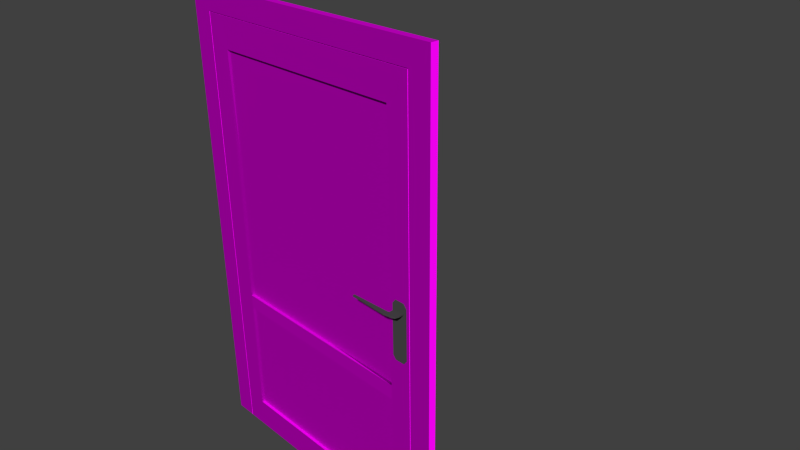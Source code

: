 # Source: decoration_door_wood_2.blend  (saved by Blender 2.70.0; exported with 4.5.12 LTS)
import bpy
from mathutils import Matrix  # noqa: F401  (used for matrix-valued properties, if any)

bpy.ops.wm.read_factory_settings(use_empty=True)
scene = bpy.context.scene
scene.name = 'Scene'

# ---- collections
col_collection_1 = bpy.data.collections.new('Collection 1'); scene.collection.children.link(col_collection_1)

# ---- images (referenced by path relative to the original .blend; pixels are not part of the script)
import os
ASSET_DIR = os.environ.get("B2B_ASSET_DIR", "")  # directory of the original .blend (textures are referenced by path, not embedded)
HERE = os.path.dirname(os.path.abspath(__file__))  # packed textures are extracted next to this script under _unpacked/

def load_image(name, relpath, width, height, colorspace="sRGB"):
    """Load a texture the original file referenced (path relative to the .blend, or extracted next to this script)."""
    p = next((c for c in (os.path.join(HERE, relpath), os.path.join(ASSET_DIR, relpath)) if relpath and os.path.exists(c)), "")
    if p:
        img = bpy.data.images.load(p, check_existing=True)
        img.name = name
    else:  # same state as the original file: an image datablock whose file is absent (Cycles renders it pink)
        img = bpy.data.images.new(name, width, height)
        img.source = "FILE"
        img.filepath = "//" + (relpath or name)
    img.colorspace_settings.name = colorspace
    return img
img_decoration_door_wood_2_frame_normal_jpg = load_image('decoration_door_wood_2_frame_normal.jpg', 'Texturen/decoration_door_wood_2_frame_normal.jpg', 1024, 1024, 'sRGB')
img_decoration_door_wood_2_frame_diffuse_jpg = load_image('decoration_door_wood_2_frame_diffuse.jpg', 'Texturen/decoration_door_wood_2_frame_diffuse.jpg', 1024, 1024, 'sRGB')
img_decoration_door_wood_2_door_diffuse_jpg = load_image('decoration_door_wood_2_door_diffuse.jpg', 'Texturen/decoration_door_wood_2_door_diffuse.jpg', 1024, 1024, 'sRGB')
img_decoration_door_wood_2_door_normal_jpg = load_image('decoration_door_wood_2_door_normal.jpg', 'Texturen/decoration_door_wood_2_door_normal.jpg', 1024, 1024, 'sRGB')

# ---- materials (node trees are filled in below, after node groups)
mat_decoration_door_wood_2_frame = bpy.data.materials.new('decoration_door_wood_2_frame')
mat_decoration_door_wood_2_frame.alpha_threshold = 0.0
mat_decoration_door_wood_2_frame.roughness = 0.5
mat_decoration_door_wood_2_frame.line_color = (0.0, 0.0, 0.0, 1.0)
mat_decoration_door_wood_2_handle = bpy.data.materials.new('decoration_door_wood_2_handle')
mat_decoration_door_wood_2_handle.alpha_threshold = 0.0
mat_decoration_door_wood_2_handle.roughness = 0.5
mat_decoration_door_wood_2_handle.line_color = (0.0, 0.0, 0.0, 1.0)
mat_decoration_door_wood_2_door = bpy.data.materials.new('decoration_door_wood_2_door')
mat_decoration_door_wood_2_door.alpha_threshold = 0.0
mat_decoration_door_wood_2_door.roughness = 0.5
mat_decoration_door_wood_2_door.line_color = (0.0, 0.0, 0.0, 1.0)

# ---- material node trees
mat_decoration_door_wood_2_frame.use_nodes = True; mat_decoration_door_wood_2_frame.node_tree.nodes.clear()
_N = mat_decoration_door_wood_2_frame.node_tree.nodes; _L = mat_decoration_door_wood_2_frame.node_tree.links
n0 = _N.new('ShaderNodeOutputMaterial'); n0.name = 'Material Output'; n0.location = (300, 300)
n1 = _N.new('ShaderNodeBsdfDiffuse'); n1.name = 'Diffuse BSDF'; n1.location = (10, 300)
n2 = _N.new('ShaderNodeNormalMap'); n2.name = 'Normal Map'; n2.location = (-240, 128)
n3 = _N.new('ShaderNodeTexImage'); n3.name = 'Image Texture.001'; n3.location = (-538, 143)
n3.width = 140
n3.image = img_decoration_door_wood_2_frame_normal_jpg
n4 = _N.new('ShaderNodeTexCoord'); n4.name = 'Texture Coordinate'; n4.location = (-816, 278)
n5 = _N.new('ShaderNodeTexImage'); n5.name = 'Image Texture'; n5.location = (-537, 371)
n5.width = 140
n5.image = img_decoration_door_wood_2_frame_diffuse_jpg
_L.new(n1.outputs[0], n0.inputs[0])
_L.new(n4.outputs[2], n5.inputs[0])
_L.new(n4.outputs[2], n3.inputs[0])
_L.new(n3.outputs[0], n2.inputs[1])
_L.new(n5.outputs[0], n1.inputs[0])
_L.new(n2.outputs[0], n1.inputs[2])
n0.is_active_output = True
mat_decoration_door_wood_2_handle.use_nodes = True; mat_decoration_door_wood_2_handle.node_tree.nodes.clear()
_N = mat_decoration_door_wood_2_handle.node_tree.nodes; _L = mat_decoration_door_wood_2_handle.node_tree.links
n0 = _N.new('ShaderNodeOutputMaterial'); n0.name = 'Material Output'; n0.location = (300, 300)
n1 = _N.new('ShaderNodeBsdfDiffuse'); n1.name = 'Diffuse BSDF'; n1.location = (10, 300)
n1.inputs[0].default_value = (0.06482, 0.06482, 0.06482, 1.0)
_L.new(n1.outputs[0], n0.inputs[0])
n0.is_active_output = True
mat_decoration_door_wood_2_door.use_nodes = True; mat_decoration_door_wood_2_door.node_tree.nodes.clear()
_N = mat_decoration_door_wood_2_door.node_tree.nodes; _L = mat_decoration_door_wood_2_door.node_tree.links
n0 = _N.new('ShaderNodeOutputMaterial'); n0.name = 'Material Output'; n0.location = (300, 300)
n1 = _N.new('ShaderNodeBsdfDiffuse'); n1.name = 'Diffuse BSDF'; n1.location = (10, 300)
n2 = _N.new('ShaderNodeTexCoord'); n2.name = 'Texture Coordinate'; n2.location = (-639, 299)
n3 = _N.new('ShaderNodeTexImage'); n3.name = 'Image Texture'; n3.location = (-404, 380)
n3.width = 140
n3.image = img_decoration_door_wood_2_door_diffuse_jpg
n4 = _N.new('ShaderNodeNormalMap'); n4.name = 'Normal Map'; n4.location = (-188, 144)
n5 = _N.new('ShaderNodeTexImage'); n5.name = 'Image Texture.001'; n5.location = (-400, 139)
n5.width = 140
n5.image = img_decoration_door_wood_2_door_normal_jpg
_L.new(n1.outputs[0], n0.inputs[0])
_L.new(n2.outputs[2], n3.inputs[0])
_L.new(n2.outputs[2], n5.inputs[0])
_L.new(n3.outputs[0], n1.inputs[0])
_L.new(n5.outputs[0], n4.inputs[1])
_L.new(n4.outputs[0], n1.inputs[2])
n0.is_active_output = True

# ---- world
world_world = bpy.data.worlds.new('World'); scene.world = world_world
world_world.color = (0.05088, 0.05088, 0.05088)
world_world.use_sun_shadow = False
world_world.sun_shadow_jitter_overblur = 0.0
world_world.cycles.sampling_method = 'MANUAL'
world_world.cycles.sample_map_resolution = 256

# ---- cameras
cam_camera = bpy.data.cameras.new('Camera')
cam_camera.clip_end = 100.0
cam_camera.lens = 35.0
cam_camera.sensor_width = 32.0
cam_camera.sensor_height = 18.0
cam_camera.ortho_scale = 7.314
cam_camera.dof.focus_distance = 0.0

# ---- meshes
me_cube_003 = bpy.data.meshes.new('Cube.003')
me_cube_003.from_pydata([(-1.71, -1.0, -3.0), (-1.71, -0.9, -3.0), (1.71, -0.9, -3.0), (1.71, -1.0, -3.0), (-1.71, -1.0, 3.01), (-1.71, -0.9, 3.01), (1.71, -0.9, 3.01), (1.71, -1.0, 3.01), (2.01, -0.9, -3.0), (2.01, -1.0, -3.0), (2.01, -0.9, 3.01), (2.01, -1.0, 3.01), (-2.01, -1.0, -3.0), (-1.71, -1.0, 3.31), (-1.71, -0.9, 3.31), (1.71, -0.9, 3.31), (1.71, -1.0, 3.31), (2.01, -0.9, 3.31), (2.01, -1.0, 3.31), (-2.01, -1.0, 3.01), (-2.01, -0.9, 3.01), (-2.01, -1.0, 3.31), (-2.01, -0.9, 3.31), (-2.01, -0.9, -3.0)], [], [(4, 0, 1, 5), (6, 15, 17, 10), (3, 9, 11, 7), (10, 11, 9, 8), (6, 10, 8, 2), (16, 18, 17, 15), (16, 15, 14, 13), (11, 18, 16, 7), (7, 16, 13, 4), (10, 17, 18, 11), (5, 14, 15, 6), (5, 20, 22, 14), (19, 21, 22, 20), (13, 21, 19, 4), (14, 22, 21, 13), (0, 4, 19, 12), (5, 1, 23, 20), (20, 23, 12, 19), (4, 5, 6, 7), (2, 3, 7, 6)])
_uv = me_cube_003.uv_layers.new(name='UVMap')
_uv.uv.foreach_set('vector', [1.066, 0.7531, 1.066, 1.349, 1.055, 1.349, 1.056, 0.7531, 0.0384, 0.9569, 0.03839, 0.9937, 0.001557, 0.9937, 0.001569, 0.9569, 0.9524, 0.2191, 0.9892, 0.2191, 0.9892, 0.9569, 0.9524, 0.9569, 1.043, 0.8764, 1.054, 0.8764, 1.055, 1.471, 1.045, 1.471, 0.0384, 0.9569, 0.001569, 0.9569, 0.001886, 0.2191, 0.03872, 0.2191, 1.054, 0.8142, 1.054, 0.8453, 1.043, 0.8453, 1.043, 0.8142, 1.054, 0.8142, 1.043, 0.8142, 1.043, 0.4596, 1.054, 0.4596, 0.9892, 0.9569, 0.9892, 0.9937, 0.9524, 0.9937, 0.9524, 0.9569, 0.9524, 0.9569, 0.9524, 0.9937, 0.5325, 0.9937, 0.5325, 0.9569, 1.043, 0.8764, 1.043, 0.8453, 1.054, 0.8453, 1.054, 0.8764, 0.4582, 0.957, 0.4582, 0.9939, 0.03839, 0.9937, 0.0384, 0.9569, 0.4582, 0.957, 0.4951, 0.957, 0.4951, 0.9939, 0.4582, 0.9939, 1.054, 0.3974, 1.054, 0.4285, 1.044, 0.4285, 1.044, 0.3974, 0.5325, 0.9937, 0.4957, 0.9937, 0.4957, 0.9569, 0.5325, 0.9569, 1.043, 0.4596, 1.044, 0.4285, 1.054, 0.4285, 1.054, 0.4596, 0.5324, 0.2191, 0.5325, 0.9569, 0.4957, 0.9569, 0.4956, 0.2191, 0.4582, 0.957, 0.4584, 0.2193, 0.4953, 0.2193, 0.4951, 0.957, 1.044, 0.3974, 1.045, -0.1964, 1.055, -0.1964, 1.054, 0.3974, 1.066, 0.7531, 1.056, 0.7531, 1.056, 0.3978, 1.066, 0.3978, 1.055, -0.1964, 1.066, -0.1964, 1.066, 0.3978, 1.056, 0.3978])
me_cube_003.materials.append(mat_decoration_door_wood_2_frame)
me_cube_003.use_remesh_preserve_volume = False
me_cube_003.use_remesh_preserve_attributes = False
me_cube_003.use_mirror_vertex_groups = False
me_cube_003.update()
me_cube_001 = bpy.data.meshes.new('Cube.001')
me_cube_001.from_pydata([(3.069, -0.06989, -2.347), (3.069, -0.009467, -2.347), (3.202, -0.009467, -2.347), (3.202, -0.06989, -2.347), (3.069, -0.06989, -2.333), (3.069, -0.009467, -2.333), (3.202, -0.009467, -2.333), (3.202, -0.06989, -2.333), (3.07, -0.08981, -2.347), (3.189, -0.1198, -2.347), (3.07, -0.08981, -2.333), (3.189, -0.1198, -2.333), (3.056, -0.09608, -2.347), (3.148, -0.137, -2.347), (3.056, -0.09608, -2.333), (3.148, -0.137, -2.333), (3.045, -0.1566, -2.347), (3.045, -0.1566, -2.333), (2.548, -0.1168, -2.347), (2.545, -0.1395, -2.347), (2.548, -0.1168, -2.333), (2.545, -0.1395, -2.333), (3.035, -0.01008, -2.803), (3.074, -0.01008, -2.842), (3.074, -7.832e-05, -2.842), (3.035, -7.832e-05, -2.803), (3.235, -7.832e-05, -2.803), (3.196, -7.832e-05, -2.842), (3.196, -0.01008, -2.842), (3.235, -0.01008, -2.803), (3.074, -0.01008, -2.242), (3.035, -0.01008, -2.282), (3.035, -7.832e-05, -2.282), (3.074, -7.832e-05, -2.242), (3.196, -7.832e-05, -2.242), (3.235, -7.832e-05, -2.282), (3.235, -0.01008, -2.282), (3.196, -0.01008, -2.242)], [], [(4, 5, 1, 0), (6, 7, 3, 2), (0, 3, 9, 8), (0, 1, 2, 3), (7, 6, 5, 4), (8, 9, 13, 12), (7, 4, 10, 11), (3, 7, 11, 9), (4, 0, 8, 10), (14, 12, 18, 20), (11, 10, 14, 15), (9, 11, 15, 13), (10, 8, 12, 14), (17, 14, 20, 21), (13, 15, 17, 16), (12, 13, 16), (21, 20, 18, 19), (16, 17, 21, 19), (15, 14, 17), (12, 16, 19, 18), (23, 24, 27, 28), (35, 36, 29, 26), (37, 34, 33, 30), (36, 37, 30, 31, 22, 23, 28, 29), (30, 33, 32, 31), (24, 23, 22, 25), (34, 37, 36, 35), (28, 27, 26, 29), (31, 32, 25, 22)])
_uv = me_cube_001.uv_layers.new(name='UVMap')
_uv.uv.foreach_set('vector', [0.582, 0.1587, 0.5827, 0.1661, 0.5826, 0.1556, 0.582, 0.1585, 0.5902, 0.1661, 0.5872, 0.1597, 0.5869, 0.1592, 0.5884, 0.1556, 0.582, 0.1585, 0.5869, 0.1592, 0.5859, 0.1599, 0.5808, 0.1546, 0.582, 0.1585, 0.5826, 0.1556, 0.5884, 0.1556, 0.5869, 0.1592, 0.5872, 0.1597, 0.5902, 0.1661, 0.5827, 0.1661, 0.582, 0.1587, 0.5808, 0.1546, 0.5859, 0.1599, 0.5843, 0.16, 0.5799, 0.1429, 0.5872, 0.1597, 0.582, 0.1587, 0.5807, 0.1593, 0.586, 0.1585, 0.5869, 0.1592, 0.5872, 0.1597, 0.586, 0.1585, 0.5859, 0.1599, 0.582, 0.1587, 0.582, 0.1585, 0.5808, 0.1546, 0.5807, 0.1593, 0.5792, 0.1683, 0.5799, 0.1429, 0.4129, 0.004457, 0.4125, 0.006484, 0.586, 0.1585, 0.5807, 0.1593, 0.5792, 0.1683, 0.5844, 0.1575, 0.5859, 0.1599, 0.586, 0.1585, 0.5844, 0.1575, 0.5843, 0.16, 0.5807, 0.1593, 0.5808, 0.1546, 0.5799, 0.1429, 0.5792, 0.1683, 0.5773, 0.1413, 0.5792, 0.1683, 0.4125, 0.006484, 0.4098, 7.011e-05, 0.5843, 0.16, 0.5844, 0.1575, 0.5773, 0.1413, 0.5766, 0.1649, 0.5799, 0.1429, 0.5843, 0.16, 0.5766, 0.1649, 0.4098, 7.011e-05, 0.4125, 0.006484, 0.4129, 0.004457, 0.4108, 0.009388, 0.5766, 0.1649, 0.5773, 0.1413, 0.4098, 7.011e-05, 0.4108, 0.009388, 0.5844, 0.1575, 0.5792, 0.1683, 0.5773, 0.1413, 0.5799, 0.1429, 0.5766, 0.1649, 0.4108, 0.009388, 0.4129, 0.004457, 0.4554, 0.5789, 0.4547, 0.5771, 0.4746, 0.5779, 0.4736, 0.5795, 0.4806, 0.6624, 0.479, 0.6616, 0.4789, 0.5861, 0.4806, 0.5855, 0.473, 0.6675, 0.4736, 0.6693, 0.4535, 0.6676, 0.4544, 0.666, 0.479, 0.6616, 0.473, 0.6675, 0.4544, 0.666, 0.4483, 0.6601, 0.4494, 0.5849, 0.4554, 0.5789, 0.4736, 0.5795, 0.4789, 0.5861, 0.4544, 0.666, 0.4535, 0.6676, 0.4466, 0.6607, 0.4483, 0.6601, 0.4547, 0.5771, 0.4554, 0.5789, 0.4494, 0.5849, 0.4478, 0.5841, 0.4736, 0.6693, 0.473, 0.6675, 0.479, 0.6616, 0.4806, 0.6624, 0.4736, 0.5795, 0.4746, 0.5779, 0.4806, 0.5855, 0.4789, 0.5861, 0.4483, 0.6601, 0.4466, 0.6607, 0.4478, 0.5841, 0.4494, 0.5849])
me_cube_001.materials.append(mat_decoration_door_wood_2_handle)
me_cube_001.use_remesh_preserve_volume = False
me_cube_001.use_remesh_preserve_attributes = False
me_cube_001.use_mirror_vertex_groups = False
me_cube_001.update()
me_cube = bpy.data.meshes.new('Cube')
me_cube.from_pydata([(0.2002, 0.03973, -6.11), (3.2, 0.03973, -6.11), (0.2002, 0.03973, -0.5099), (3.2, 0.03973, -0.5099), (3.2, 0.05973, -6.11), (0.2002, 0.05973, -6.11), (3.2, 0.05973, -0.5099), (0.2002, 0.05973, -0.5099), (3.1, 0.09973, -0.7099), (3.1, -0.0002691, -0.7099), (3.2, 0.09973, -0.3099), (3.2, -0.0002697, -0.3099), (3.4, 0.09973, -0.5099), (3.4, -0.0002697, -0.5099), (3.4, 0.09973, -0.3099), (3.4, -0.0002703, -0.3099), (3.1, 0.09973, -4.11), (3.1, -0.0002691, -4.11), (3.4, 0.09973, -4.11), (3.4, -0.0002697, -4.11), (3.1, 0.09973, -4.31), (3.1, -0.0002691, -4.31), (3.4, 0.09973, -4.31), (3.4, -0.0002697, -4.31), (3.1, 0.09973, -5.91), (3.1, -0.0002691, -5.91), (3.4, 0.09973, -6.11), (3.4, -0.0002697, -6.11), (3.2, 0.09973, -6.31), (3.2, -0.0002691, -6.31), (3.4, 0.09973, -6.31), (3.4, -0.0002697, -6.31), (0.3002, 0.09973, -0.7099), (0.3002, -0.0002691, -0.7099), (0.2002, 0.09973, -0.3099), (0.2002, -0.0002697, -0.3099), (0.000217, 0.09973, -0.5099), (0.000217, -0.0002697, -0.5099), (0.0002165, 0.09973, -0.3099), (0.0002177, -0.0002703, -0.3099), (0.000217, 0.09973, -4.11), (0.000217, -0.0002697, -4.11), (0.3002, -0.0002691, -4.31), (0.000217, 0.09973, -4.31), (0.000217, -0.0002697, -4.31), (0.3002, 0.09973, -4.11), (0.3002, -0.0002691, -4.11), (0.3002, 0.09973, -4.31), (0.000217, 0.09973, -6.11), (0.000217, -0.0002697, -6.11), (0.2002, 0.09973, -6.31), (0.000217, 0.09973, -6.31), (0.000217, -0.0002697, -6.31), (0.3002, 0.09973, -5.91), (0.3002, -0.0002691, -5.91), (0.2002, -0.0002691, -6.31)], [], [(0, 1, 3, 2), (4, 5, 7, 6), (10, 11, 15, 14), (12, 14, 15, 13), (11, 9, 13, 15), (8, 10, 14, 12), (8, 12, 18, 16), (16, 18, 22, 20), (13, 9, 17, 19), (12, 13, 19, 18), (9, 8, 16, 17), (20, 22, 26, 24), (19, 17, 21, 23), (18, 19, 23, 22), (16, 20, 47, 45), (17, 16, 45, 46), (24, 26, 30, 28), (23, 21, 25, 27), (22, 23, 27, 26), (21, 20, 24, 25), (29, 28, 30, 31), (27, 25, 29, 31), (26, 27, 31, 30), (29, 25, 54, 55), (25, 24, 53, 54), (34, 38, 39, 35), (36, 37, 39, 38), (35, 39, 37, 33), (32, 36, 38, 34), (36, 40, 41, 37), (40, 43, 44, 41), (43, 48, 49, 44), (48, 51, 52, 49), (8, 9, 33, 32), (10, 34, 35, 11), (9, 11, 35, 33), (10, 8, 32, 34), (21, 17, 46, 42), (20, 21, 42, 47), (24, 28, 50, 53), (28, 29, 55, 50), (32, 45, 40, 36), (45, 47, 43, 40), (37, 41, 46, 33), (33, 46, 45, 32), (47, 53, 48, 43), (41, 44, 42, 46), (53, 50, 51, 48), (44, 49, 54, 42), (42, 54, 53, 47), (55, 52, 51, 50), (49, 52, 55, 54)])
_uv = me_cube.uv_layers.new(name='UVMap')
_uv.uv.foreach_set('vector', [1.032, 0.07224, 1.499, 0.07224, 1.499, 0.9435, 1.032, 0.9435, 1.032, 0.07294, 1.498, 0.07294, 1.498, 0.9442, 1.032, 0.9442, 1.439, 1.868, 1.454, 1.868, 1.454, 1.898, 1.439, 1.898, 1.439, 1.928, 1.439, 1.898, 1.454, 1.898, 1.454, 1.928, 0.9672, 1.0, 0.9525, 0.942, 0.9964, 0.9712, 0.9964, 1.0, 0.04638, 0.942, 0.03177, 1.0, 0.002564, 1.0, 0.002564, 0.9712, 0.04638, 0.942, 0.002564, 0.9712, 0.002563, 0.4454, 0.04638, 0.4454, 0.04638, 0.4454, 0.002563, 0.4454, 0.002563, 0.4162, 0.04638, 0.4162, 0.9964, 0.9712, 0.9525, 0.942, 0.9525, 0.4454, 0.9964, 0.4454, 1.439, 1.928, 1.454, 1.928, 1.455, 2.46, 1.44, 2.46, 0.1061, 1.006, 0.09892, 1.002, 0.3072, 1.004, 0.2824, 1.011, 0.04638, 0.4162, 0.002563, 0.4162, 0.002564, 0.1533, 0.04638, 0.1826, 0.9964, 0.4454, 0.9525, 0.4454, 0.9525, 0.4162, 0.9964, 0.4162, 1.44, 2.46, 1.455, 2.46, 1.455, 2.489, 1.44, 2.489, 0.3072, 1.004, 0.3722, 1.001, 0.2768, 1.417, 0.2122, 1.41, 0.2824, 1.011, 0.3072, 1.004, 0.2122, 1.41, 0.1873, 1.404, 0.04638, 0.1826, 0.002564, 0.1533, 0.002564, 0.1241, 0.03177, 0.1241, 0.9964, 0.4162, 0.9525, 0.4162, 0.9525, 0.1826, 0.9964, 0.1533, 1.44, 2.489, 1.455, 2.489, 1.456, 2.755, 1.441, 2.755, 0.3971, 1.012, 0.3722, 1.001, 0.7834, 1.001, 0.7765, 1.012, 1.456, 0.01109, 1.441, 0.01105, 1.441, -0.01924, 1.456, -0.0192, 0.9964, 0.1533, 0.9525, 0.1826, 0.9672, 0.1241, 0.9964, 0.1241, 1.441, 2.755, 1.456, 2.755, 1.456, 2.785, 1.441, 2.785, 0.9672, 0.1241, 0.9525, 0.1826, 0.5436, 0.1826, 0.529, 0.1241, 0.7765, 1.012, 0.7834, 1.001, 0.6865, 1.427, 0.6798, 1.413, 1.439, 1.423, 1.439, 1.394, 1.454, 1.394, 1.454, 1.423, 1.439, 1.364, 1.454, 1.364, 1.454, 1.394, 1.439, 1.394, 0.529, 1.0, 0.4998, 1.0, 0.4998, 0.9712, 0.5436, 0.942, 0.4553, 0.942, 0.4991, 0.9712, 0.4991, 1.0, 0.4699, 1.0, 1.439, 1.364, 1.439, 0.8263, 1.454, 0.8264, 1.454, 1.364, 1.439, 0.8263, 1.439, 0.7964, 1.454, 0.7964, 1.454, 0.8264, 1.439, 0.7964, 1.439, 0.5257, 1.454, 0.5258, 1.454, 0.7964, 1.439, 0.5257, 1.439, 0.4956, 1.454, 0.4956, 1.454, 0.5258, 0.09892, 1.002, 0.1061, 1.006, 0.009684, 1.404, 0.002563, 1.405, 1.439, 1.868, 1.439, 1.423, 1.454, 1.423, 1.454, 1.868, 0.9525, 0.942, 0.9672, 1.0, 0.529, 1.0, 0.5436, 0.942, 0.03177, 1.0, 0.04638, 0.942, 0.4553, 0.942, 0.4699, 1.0, 0.3971, 1.012, 0.2824, 1.011, 0.1873, 1.404, 0.3013, 1.405, 0.3722, 1.001, 0.3971, 1.012, 0.3013, 1.405, 0.2768, 1.417, 0.04638, 0.1826, 0.03177, 0.1241, 0.4699, 0.1241, 0.4553, 0.1826, 1.441, 0.01105, 1.456, 0.01109, 1.455, 0.4654, 1.439, 0.4654, 0.4553, 0.942, 0.4553, 0.4454, 0.4991, 0.4454, 0.4991, 0.9712, 0.4553, 0.4454, 0.4553, 0.4162, 0.4991, 0.4162, 0.4991, 0.4454, 0.4998, 0.9712, 0.4998, 0.4454, 0.5436, 0.4454, 0.5436, 0.942, 0.009684, 1.404, 0.1873, 1.404, 0.2122, 1.41, 0.002563, 1.405, 0.4553, 0.4162, 0.4553, 0.1826, 0.4991, 0.1533, 0.4991, 0.4162, 0.4998, 0.4454, 0.4998, 0.4162, 0.5436, 0.4162, 0.5436, 0.4454, 0.4553, 0.1826, 0.4699, 0.1241, 0.4991, 0.1241, 0.4991, 0.1533, 0.4998, 0.4162, 0.4998, 0.1533, 0.5436, 0.1826, 0.5436, 0.4162, 0.3013, 1.405, 0.6798, 1.413, 0.6865, 1.427, 0.2768, 1.417, 1.455, 0.4654, 1.454, 0.4956, 1.439, 0.4956, 1.439, 0.4654, 0.4998, 0.1533, 0.4998, 0.1241, 0.529, 0.1241, 0.5436, 0.1826])
me_cube.materials.append(mat_decoration_door_wood_2_door)
me_cube.use_remesh_preserve_volume = False
me_cube.use_remesh_preserve_attributes = False
me_cube.use_mirror_vertex_groups = False
me_cube.update()

# ---- objects
ob_cube_002 = bpy.data.objects.new('Cube.002', me_cube_003)
ob_cube_001 = bpy.data.objects.new('Cube.001', me_cube_001)
ob_cube = bpy.data.objects.new('Cube', me_cube)
ob_camera = bpy.data.objects.new('Camera', cam_camera)

# ---- transforms, parenting, visibility, modifiers, constraints
ob_cube_002.location = (0.0, 0.0, 0.0)
ob_cube_002.lineart.crease_threshold = 0.0
ob_cube_001.location = (-1.7, -0.9997, 3.31)
ob_cube_001.scale = (1.038, 1.038, 1.302)
ob_cube_001.lineart.crease_threshold = 0.0
ob_cube.location = (-1.7, -0.9997, 3.31)
ob_cube.lock_rotations_4d = False
ob_cube.empty_display_type = 'ARROWS'
ob_cube.lineart.crease_threshold = 0.0
ob_camera.location = (7.481, -6.508, 5.344)
ob_camera.rotation_euler = (1.109, 0.01082, 0.8149)
ob_camera.lock_rotations_4d = False
ob_camera.empty_display_type = 'ARROWS'
ob_camera.color = (0.0, 0.0, 0.0, 0.0)
ob_camera.display_type = 'WIRE'
ob_camera.lineart.crease_threshold = 0.0

# ---- collection membership
col_collection_1.objects.link(ob_cube_002)
col_collection_1.objects.link(ob_cube_001)
col_collection_1.objects.link(ob_cube)
col_collection_1.objects.link(ob_camera)

# ---- scene / render settings (as saved in the file)
scene.camera = ob_camera
scene.frame_start = 1; scene.frame_end = 50; scene.frame_set(1)
scene.render.engine = 'CYCLES'
scene.render.resolution_percentage = 50
scene.render.dither_intensity = 0.0
scene.cycles.use_denoising = False
scene.cycles.samples = 10
scene.cycles.sampling_pattern = 'TABULATED_SOBOL'
scene.cycles.light_sampling_threshold = 0.0
scene.cycles.use_adaptive_sampling = False
scene.cycles.use_light_tree = False
scene.cycles.blur_glossy = 0.0
scene.cycles.volume_bounces = 1
scene.cycles.pixel_filter_type = 'GAUSSIAN'
scene.cycles.sample_clamp_indirect = 0.0
scene.view_settings.view_transform = 'Standard'
bpy.context.view_layer.update()

# ---- added for rendering (the .blend has no usable light): sun
light_auto_sun = bpy.data.lights.new('AutoSun', 'SUN')
light_auto_sun.energy = 3.0
light_auto_sun.angle = 0.0523599
ob_auto_sun = bpy.data.objects.new('AutoSun', light_auto_sun)
scene.collection.objects.link(ob_auto_sun)
ob_auto_sun.rotation_euler = (0.872665, 0.174533, 0.523599)
bpy.context.view_layer.update()
